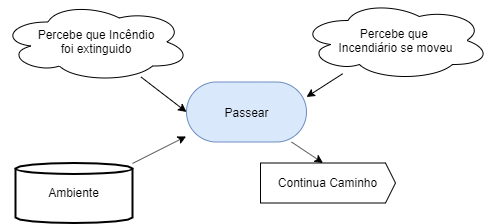

The diagram above was exported from draw.io. Its source (the exported page's mxGraphModel, read from the mxfile embedded in the PNG):
<mxGraphModel dx="1038" dy="531" grid="1" gridSize="10" guides="1" tooltips="1" connect="1" arrows="1" fold="1" page="1" pageScale="1" pageWidth="827" pageHeight="1169" math="0" shadow="0">
  <root>
    <mxCell id="0" />
    <mxCell id="1" parent="0" />
    <mxCell id="2" style="edgeStyle=none;rounded=0;orthogonalLoop=1;jettySize=auto;html=1;entryX=-0.003;entryY=0.907;entryDx=0;entryDy=0;entryPerimeter=0;startArrow=none;startFill=0;endArrow=classic;endFill=1;" edge="1" source="3" target="8" parent="1">
      <mxGeometry relative="1" as="geometry" />
    </mxCell>
    <mxCell id="3" value="Ambiente" style="strokeWidth=2;html=1;shape=mxgraph.flowchart.direct_data;whiteSpace=wrap;direction=north;" vertex="1" parent="1">
      <mxGeometry x="15" y="172.5" width="117" height="60" as="geometry" />
    </mxCell>
    <mxCell id="4" value="Continua Caminho" style="shadow=0;dashed=0;align=center;verticalAlign=middle;shape=mxgraph.arrows2.arrow;dy=0;dx=10;notch=0;" vertex="1" parent="1">
      <mxGeometry x="260" y="172.5" width="135" height="40" as="geometry" />
    </mxCell>
    <mxCell id="5" style="edgeStyle=none;rounded=0;orthogonalLoop=1;jettySize=auto;html=1;entryX=0;entryY=0.5;entryDx=0;entryDy=0;" edge="1" source="6" target="8" parent="1">
      <mxGeometry relative="1" as="geometry">
        <mxPoint x="142.5" y="162.5" as="targetPoint" />
      </mxGeometry>
    </mxCell>
    <mxCell id="6" value="Percebe que Incêndio &lt;br&gt;foi extinguido" style="ellipse;shape=cloud;whiteSpace=wrap;html=1;" vertex="1" parent="1">
      <mxGeometry y="11.5" width="190" height="80" as="geometry" />
    </mxCell>
    <mxCell id="7" style="rounded=0;orthogonalLoop=1;jettySize=auto;html=1;entryX=0;entryY=0;entryDx=62.5;entryDy=0;entryPerimeter=0;startArrow=none;startFill=0;endArrow=classic;endFill=1;" edge="1" source="8" target="4" parent="1">
      <mxGeometry relative="1" as="geometry" />
    </mxCell>
    <mxCell id="8" value="Passear" style="rounded=1;whiteSpace=wrap;html=1;fillColor=#dae8fc;strokeColor=#6c8ebf;arcSize=50;" vertex="1" parent="1">
      <mxGeometry x="186" y="91.5" width="120" height="60" as="geometry" />
    </mxCell>
    <mxCell id="9" style="edgeStyle=none;rounded=0;orthogonalLoop=1;jettySize=auto;html=1;entryX=1;entryY=0.25;entryDx=0;entryDy=0;" edge="1" source="10" target="8" parent="1">
      <mxGeometry relative="1" as="geometry">
        <mxPoint x="651.8800000000001" y="172.42000000000007" as="targetPoint" />
      </mxGeometry>
    </mxCell>
    <mxCell id="10" value="Percebe que &lt;br&gt;Incendiário se moveu" style="ellipse;shape=cloud;whiteSpace=wrap;html=1;" vertex="1" parent="1">
      <mxGeometry x="300" y="10" width="190" height="80" as="geometry" />
    </mxCell>
  </root>
</mxGraphModel>